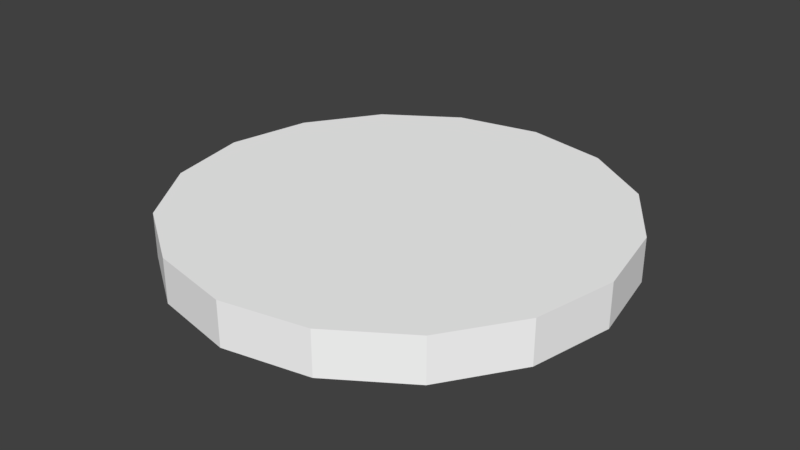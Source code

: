 # Source: sky7.blend  (saved by Blender 2.79.0; exported with 4.5.12 LTS)
import bpy
from mathutils import Matrix  # noqa: F401  (used for matrix-valued properties, if any)

bpy.ops.wm.read_factory_settings(use_empty=True)
scene = bpy.context.scene
scene.name = 'Scene'

# ---- collections
col_collection_1 = bpy.data.collections.new('Collection 1'); scene.collection.children.link(col_collection_1)

# ---- materials (node trees are filled in below, after node groups)
mat_misc_clouds7top_png = bpy.data.materials.new('misc_clouds7top.png')
mat_misc_clouds7top_png.alpha_threshold = 0.0
mat_misc_clouds7top_png.use_transparent_shadow = False
mat_misc_clouds7top_png.diffuse_color = (1.0, 1.0, 1.0, 1.0)
mat_misc_clouds7top_png.roughness = 0.5
mat_misc_clouds7_png = bpy.data.materials.new('misc_clouds7.png')
mat_misc_clouds7_png.alpha_threshold = 0.0
mat_misc_clouds7_png.use_transparent_shadow = False
mat_misc_clouds7_png.diffuse_color = (1.0, 1.0, 1.0, 1.0)
mat_misc_clouds7_png.roughness = 0.5

# ---- material node trees

# ---- world
world_world = bpy.data.worlds.new('World'); scene.world = world_world
world_world.color = (0.05088, 0.05088, 0.05088)
world_world.use_sun_shadow = False
world_world.sun_shadow_jitter_overblur = 0.0
world_world.cycles.sampling_method = 'MANUAL'

# ---- meshes
me_sky7_pmd0_mesh = bpy.data.meshes.new('sky7.PMD0.mesh')
me_sky7_pmd0_mesh.from_pydata([(2.25e+05, -392.7, 4.21e+04), (4.952e+04, -86.43, 4.21e+04), (4.573e+04, 1.885e+04, 4.21e+04), (2.078e+05, 8.564e+04, 4.21e+04), (1.594e+05, 1.588e+05, 4.21e+04), (3.508e+04, 3.496e+04, 4.21e+04), (1.901e+04, 4.567e+04, 4.21e+04), (8.637e+04, 2.075e+05, 4.21e+04), (86.43, 4.952e+04, 4.21e+04), (392.7, 2.25e+05, 4.21e+04), (-1.594e+05, -1.588e+05, 4.21e+04), (-2.078e+05, -8.564e+04, 4.21e+04), (-4.573e+04, -1.885e+04, 4.21e+04), (-3.508e+04, -3.496e+04, 4.21e+04), (-1.885e+04, 4.573e+04, 4.21e+04), (-8.564e+04, 2.078e+05, 4.21e+04), (-1.588e+05, 1.594e+05, 4.21e+04), (-3.496e+04, 3.508e+04, 4.21e+04), (-4.567e+04, 1.901e+04, 4.21e+04), (-2.075e+05, 8.637e+04, 4.21e+04), (-4.952e+04, 86.43, 4.21e+04), (-2.25e+05, 392.7, 4.21e+04), (1.588e+05, -1.594e+05, 4.21e+04), (8.564e+04, -2.078e+05, 4.21e+04), (1.885e+04, -4.573e+04, 4.21e+04), (3.496e+04, -3.508e+04, 4.21e+04), (4.567e+04, -1.901e+04, 4.21e+04), (-86.43, -4.952e+04, 4.21e+04), (-1.901e+04, -4.567e+04, 4.21e+04), (-8.637e+04, -2.075e+05, 4.21e+04), (-392.7, -2.25e+05, 4.21e+04), (2.075e+05, -8.637e+04, 4.21e+04), (2.078e+05, 8.564e+04, -2667.0), (4.573e+04, 1.885e+04, -2667.0), (4.952e+04, -86.43, -2667.0), (2.25e+05, -392.7, -2667.0), (8.637e+04, 2.075e+05, -2667.0), (1.901e+04, 4.567e+04, -2667.0), (3.508e+04, 3.496e+04, -2667.0), (1.594e+05, 1.588e+05, -2667.0), (392.7, 2.25e+05, -2667.0), (86.43, 4.952e+04, -2667.0), (-3.508e+04, -3.496e+04, -2667.0), (-4.573e+04, -1.885e+04, -2667.0), (-2.078e+05, -8.564e+04, -2667.0), (-1.594e+05, -1.588e+05, -2667.0), (-8.564e+04, 2.078e+05, -2667.0), (-1.885e+04, 4.573e+04, -2667.0), (-2.075e+05, 8.637e+04, -2667.0), (-4.567e+04, 1.901e+04, -2667.0), (-3.496e+04, 3.508e+04, -2667.0), (-1.588e+05, 1.594e+05, -2667.0), (-2.25e+05, 392.7, -2667.0), (-4.952e+04, 86.43, -2667.0), (3.496e+04, -3.508e+04, -2667.0), (1.885e+04, -4.573e+04, -2667.0), (8.564e+04, -2.078e+05, -2667.0), (1.588e+05, -1.594e+05, -2667.0), (-1.901e+04, -4.567e+04, -2667.0), (-86.43, -4.952e+04, -2667.0), (4.567e+04, -1.901e+04, -2667.0), (-8.637e+04, -2.075e+05, -2667.0), (-392.7, -2.25e+05, -2667.0), (2.075e+05, -8.637e+04, -2667.0)], [], [(3, 2, 1, 0), (7, 6, 5, 4), (9, 8, 6, 7), (13, 12, 11, 10), (15, 14, 8, 9), (19, 18, 17, 16), (21, 20, 18, 19), (5, 2, 3, 4), (25, 24, 23, 22), (20, 12, 13, 28, 27, 24, 25, 26, 1), (11, 12, 20, 21), (29, 28, 13, 10), (30, 27, 28, 29), (17, 14, 15, 16), (23, 24, 27, 30), (31, 26, 25, 22), (0, 1, 26, 31), (5, 6, 8, 14, 17, 18, 20, 1, 2), (35, 34, 33, 32), (39, 38, 37, 36), (36, 37, 41, 40), (45, 44, 43, 42), (40, 41, 47, 46), (51, 50, 49, 48), (48, 49, 53, 52), (39, 32, 33, 38), (57, 56, 55, 54), (34, 60, 54, 55, 59, 58, 42, 43, 53), (52, 53, 43, 44), (45, 42, 58, 61), (61, 58, 59, 62), (51, 46, 47, 50), (62, 59, 55, 56), (57, 54, 60, 63), (63, 60, 34, 35), (33, 34, 53, 49, 50, 47, 41, 37, 38), (35, 0, 31, 63), (52, 21, 19, 48), (32, 3, 0, 35), (63, 31, 22, 57), (45, 10, 11, 44), (44, 11, 21, 52), (39, 4, 3, 32), (36, 7, 4, 39), (40, 9, 7, 36), (61, 29, 10, 45), (46, 15, 9, 40), (62, 30, 29, 61), (56, 23, 30, 62), (57, 22, 23, 56), (51, 16, 15, 46), (48, 19, 16, 51)])
me_sky7_pmd0_mesh.polygons.foreach_set('material_index', [0, 0, 0, 0, 0, 0, 0, 0, 0, 0, 0, 0, 0, 0, 0, 0, 0, 0, 0, 0, 0, 0, 0, 0, 0, 0, 0, 0, 0, 0, 0, 0, 0, 0, 0, 0, 1, 1, 1, 1, 1, 1, 1, 1, 1, 1, 1, 1, 1, 1, 1, 1])
_uv = me_sky7_pmd0_mesh.uv_layers.new(name='UVMap')
_uv.uv.foreach_set('vector', [0.08457, 0.6107, 0.8056, 0.9127, 0.79, 0.9962, 0.008929, 0.9941, 0.6143, 0.08093, 0.915, 0.8033, 0.8493, 0.847, 0.296, 0.2923, 0.9968, 0.008221, 0.9979, 0.7907, 0.915, 0.8033, 0.6143, 0.08093, 0.8493, 0.847, 0.8056, 0.9127, 0.08457, 0.6107, 0.296, 0.2923, 0.08457, 0.6107, 0.8056, 0.9127, 0.79, 0.9962, 0.008929, 0.9941, 0.6143, 0.08093, 0.915, 0.8033, 0.8493, 0.847, 0.296, 0.2923, 0.9968, 0.008221, 0.9979, 0.7907, 0.915, 0.8033, 0.6143, 0.08093, 0.8493, 0.847, 0.8056, 0.9127, 0.08457, 0.6107, 0.296, 0.2923, 0.8493, 0.847, 0.8056, 0.9127, 0.08457, 0.6107, 0.296, 0.2923, 0.8666, 0.9146, 0.8707, 0.8944, 0.8821, 0.8773, 0.8992, 0.8659, 0.9194, 0.8618, 0.9396, 0.8659, 0.9567, 0.8773, 0.9681, 0.8944, 0.9722, 0.9146, 0.08457, 0.6107, 0.8056, 0.9127, 0.79, 0.9962, 0.008929, 0.9941, 0.6143, 0.08093, 0.915, 0.8033, 0.8493, 0.847, 0.296, 0.2923, 0.9968, 0.008221, 0.9979, 0.7907, 0.915, 0.8033, 0.6143, 0.08093, 0.8493, 0.847, 0.8056, 0.9127, 0.08457, 0.6107, 0.296, 0.2923, 0.08457, 0.6107, 0.8056, 0.9127, 0.79, 0.9962, 0.008929, 0.9941, 0.6143, 0.08093, 0.915, 0.8033, 0.8493, 0.847, 0.296, 0.2923, 0.9968, 0.008221, 0.9979, 0.7907, 0.915, 0.8033, 0.6143, 0.08093, 0.9567, 0.9519, 0.9396, 0.9633, 0.9194, 0.9674, 0.8992, 0.9633, 0.8821, 0.9519, 0.8707, 0.9348, 0.8666, 0.9146, 0.9722, 0.9146, 0.9681, 0.9348, 0.8266, 0.9997, 0.9634, 1.0, 0.9661, 0.9854, 0.8398, 0.9325, 0.8769, 0.8768, 0.9738, 0.9739, 0.9853, 0.9663, 0.9326, 0.8397, 0.9326, 0.8397, 0.9853, 0.9663, 0.9998, 0.964, 0.9996, 0.827, 0.8769, 0.8768, 0.8398, 0.9325, 0.9661, 0.9854, 0.9738, 0.9739, 0.8266, 0.9997, 0.9634, 1.0, 0.9661, 0.9854, 0.8398, 0.9325, 0.8769, 0.8768, 0.9738, 0.9739, 0.9853, 0.9663, 0.9326, 0.8397, 0.9326, 0.8397, 0.9853, 0.9663, 0.9998, 0.964, 0.9996, 0.827, 0.8769, 0.8768, 0.8398, 0.9325, 0.9661, 0.9854, 0.9738, 0.9739, 0.8769, 0.8768, 0.8398, 0.9325, 0.9661, 0.9854, 0.9738, 0.9739, 0.9953, 0.9857, 0.9946, 0.9822, 0.9926, 0.9792, 0.9896, 0.9772, 0.9861, 0.9765, 0.9825, 0.9772, 0.9795, 0.9792, 0.9775, 0.9822, 0.9768, 0.9857, 0.8266, 0.9997, 0.9634, 1.0, 0.9661, 0.9854, 0.8398, 0.9325, 0.8769, 0.8768, 0.9738, 0.9739, 0.9853, 0.9663, 0.9326, 0.8397, 0.9326, 0.8397, 0.9853, 0.9663, 0.9998, 0.964, 0.9996, 0.827, 0.8769, 0.8768, 0.8398, 0.9325, 0.9661, 0.9854, 0.9738, 0.9739, 0.8266, 0.9997, 0.9634, 1.0, 0.9661, 0.9854, 0.8398, 0.9325, 0.8769, 0.8768, 0.9738, 0.9739, 0.9853, 0.9663, 0.9326, 0.8397, 0.9326, 0.8397, 0.9853, 0.9663, 0.9998, 0.964, 0.9996, 0.827, 0.9946, 0.9893, 0.9953, 0.9857, 0.9768, 0.9857, 0.9775, 0.9893, 0.9795, 0.9923, 0.9825, 0.9943, 0.9861, 0.995, 0.9896, 0.9943, 0.9926, 0.9923, 0.5, 0.0, 0.5, 0.5, 0.9958, 0.5, 0.9958, 0.0, 0.004227, 0.0, 0.004227, 0.5, 0.5, 0.5, 0.5, 0.0, 0.004227, 0.0, 0.004227, 0.5, 0.5, 0.5, 0.5, 0.0, 0.9958, 0.0, 0.9958, 0.5, 0.5, 0.5, 0.5, 0.0, 1.0, 0.5, 1.0, 1.0, 0.5, 1.0, 0.5, 0.5, 0.5, 0.5, 0.5, 1.0, 0.0, 1.0, 0.0, 0.5, 0.6667, 0.5, 0.6667, 1.0, 1.0, 1.0, 1.0, 0.5, 0.3333, 0.5, 0.3333, 1.0, 0.6667, 1.0, 0.6667, 0.5, 0.0, 0.5, 0.0, 1.0, 0.3333, 1.0, 0.3333, 0.5, 0.3333, 0.5, 0.3333, 1.0, 0.0, 1.0, 0.0, 0.5, 0.5, 0.0, 0.5, 0.5, 0.004227, 0.5, 0.004227, 0.0, 0.6667, 0.5, 0.6667, 1.0, 0.3333, 1.0, 0.3333, 0.5, 1.0, 0.5, 1.0, 1.0, 0.6667, 1.0, 0.6667, 0.5, 0.5, 0.0, 0.5, 0.5, 0.004227, 0.5, 0.004227, 0.0, 0.9958, 0.0, 0.9958, 0.5, 0.5, 0.5, 0.5, 0.0, 0.5, 0.0, 0.5, 0.5, 0.9958, 0.5, 0.9958, 0.0])
me_sky7_pmd0_mesh.materials.append(mat_misc_clouds7top_png)
me_sky7_pmd0_mesh.materials.append(mat_misc_clouds7_png)
me_sky7_pmd0_mesh.use_remesh_preserve_volume = False
me_sky7_pmd0_mesh.use_remesh_preserve_attributes = False
me_sky7_pmd0_mesh.use_mirror_vertex_groups = False
me_sky7_pmd0_mesh.update()

# ---- objects
ob_sky7_pmd0 = bpy.data.objects.new('sky7.PMD0', me_sky7_pmd0_mesh)

# ---- transforms, parenting, visibility, modifiers, constraints
ob_sky7_pmd0.location = (0.0, 0.0, 0.0)
ob_sky7_pmd0.lineart.crease_threshold = 0.0

# ---- collection membership
col_collection_1.objects.link(ob_sky7_pmd0)

# ---- scene / render settings (as saved in the file)
scene.frame_start = 1; scene.frame_end = 250; scene.frame_set(1)
scene.render.engine = 'BLENDER_EEVEE_NEXT'
scene.render.resolution_percentage = 50
scene.render.dither_intensity = 0.0
scene.cycles.use_denoising = False
scene.cycles.samples = 128
scene.cycles.sampling_pattern = 'TABULATED_SOBOL'
scene.cycles.use_adaptive_sampling = False
scene.cycles.use_light_tree = False
scene.cycles.blur_glossy = 0.0
scene.cycles.sample_clamp_indirect = 0.0
scene.view_settings.view_transform = 'Standard'
bpy.context.view_layer.update()

# ---- added for rendering (the .blend has no active camera and no usable light): camera, sun
cam_auto = bpy.data.cameras.new('AutoCamera')
cam_auto.lens = 50.0
cam_auto.sensor_width = 36.0
cam_auto.clip_end = 1.03591e+07
ob_auto_camera = bpy.data.objects.new('AutoCamera', cam_auto)
scene.collection.objects.link(ob_auto_camera)
ob_auto_camera.location = (590263.0, -708316.0, 491927.0)
ob_auto_camera.rotation_euler = (1.09748, -7.21219e-08, 0.694738)
scene.camera = ob_auto_camera
light_auto_sun = bpy.data.lights.new('AutoSun', 'SUN')
light_auto_sun.energy = 3.0
light_auto_sun.angle = 0.0523599
ob_auto_sun = bpy.data.objects.new('AutoSun', light_auto_sun)
scene.collection.objects.link(ob_auto_sun)
ob_auto_sun.rotation_euler = (0.872665, 0.174533, 0.523599)
bpy.context.view_layer.update()
